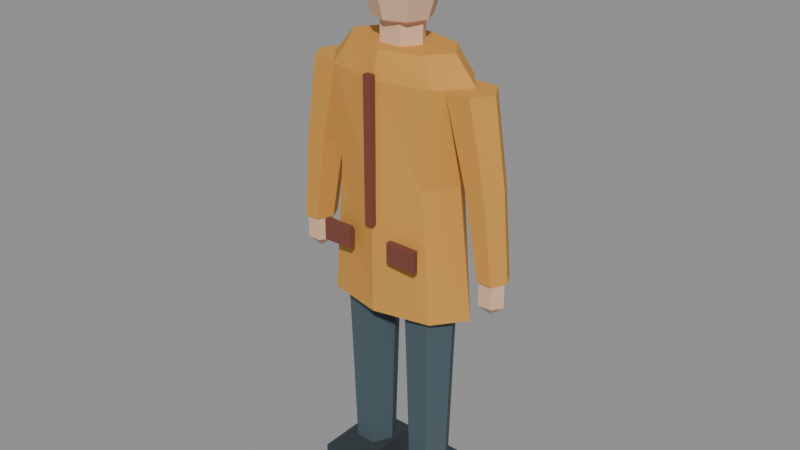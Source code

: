# Source: pedestrian-raincoat.lod0.blend  (saved by Blender 4.3.34; exported with 4.5.12 LTS)
import bpy
from mathutils import Matrix  # noqa: F401  (used for matrix-valued properties, if any)

bpy.ops.wm.read_factory_settings(use_empty=True)
scene = bpy.context.scene
scene.name = 'Scene'

# ---- materials (node trees are filled in below, after node groups)
mat_pedestrian_vertex_color_opaque = bpy.data.materials.new('pedestrian-vertex-color-opaque')

# ---- material node trees
mat_pedestrian_vertex_color_opaque.use_nodes = True; mat_pedestrian_vertex_color_opaque.node_tree.nodes.clear()
_N = mat_pedestrian_vertex_color_opaque.node_tree.nodes; _L = mat_pedestrian_vertex_color_opaque.node_tree.links
n0 = _N.new('ShaderNodeBsdfPrincipled'); n0.name = 'Principled BSDF'; n0.location = (10, 300)
n0.inputs[2].default_value = 0.88
n1 = _N.new('ShaderNodeOutputMaterial'); n1.name = 'Material Output'; n1.location = (300, 300)
n2 = _N.new('ShaderNodeVertexColor'); n2.name = 'Color Attribute'; n2.location = (0, 0)
n2.layer_name = 'Color'
_L.new(n0.outputs[0], n1.inputs[0])
_L.new(n2.outputs[0], n0.inputs[0])
n1.is_active_output = True

# ---- meshes
me_pedestrian_raincoat_merged_geometry = bpy.data.meshes.new('pedestrian-raincoat-merged-geometry')
me_pedestrian_raincoat_merged_geometry.from_pydata([(0.2316, 0.0, 0.6216), (0.1637, -0.08857, 0.6216), (1.418e-17, -0.1252, 0.6216), (-0.1637, -0.08857, 0.6216), (-0.2316, -1.534e-17, 0.6216), (-0.1637, 0.08857, 0.6216), (-4.254e-17, 0.1252, 0.6216), (0.1637, 0.08857, 0.6216), (0.1882, 0.0, 1.002), (0.133, -0.08857, 1.002), (1.152e-17, -0.1252, 1.002), (-0.133, -0.08857, 1.002), (-0.1882, -1.534e-17, 1.002), (-0.133, 0.08857, 1.002), (-3.456e-17, 0.1252, 1.002), (0.133, 0.08857, 1.002), (0.2267, 0.0, 1.271), (0.1603, -0.082, 1.271), (1.388e-17, -0.116, 1.271), (-0.1603, -0.082, 1.271), (-0.2267, -1.42e-17, 1.271), (-0.1603, 0.082, 1.271), (-4.165e-17, 0.116, 1.271), (0.1603, 0.082, 1.271), (0.164, 0.0, 1.345), (0.116, -0.06888, 1.345), (1.004e-17, -0.09742, 1.345), (-0.116, -0.06888, 1.345), (-0.164, -1.193e-17, 1.345), (-0.116, 0.06888, 1.345), (-3.013e-17, 0.09742, 1.345), (0.116, 0.06888, 1.345), (0.06309, 0.0, 1.308), (0.03154, -0.05142, 1.308), (-0.03154, -0.05142, 1.308), (-0.06309, -7.272e-18, 1.308), (-0.03154, 0.05142, 1.308), (0.03154, 0.05142, 1.308), (0.06309, 0.0, 1.419), (0.03154, -0.05142, 1.419), (-0.03154, -0.05142, 1.419), (-0.06309, -7.272e-18, 1.419), (-0.03154, 0.05142, 1.419), (0.03154, 0.05142, 1.419), (0.0, -0.002783, 1.369), (0.08069, -0.002783, 1.411), (0.05706, -0.0552, 1.411), (4.941e-18, -0.07692, 1.411), (-0.05706, -0.0552, 1.411), (-0.08069, -0.002783, 1.411), (-0.05706, 0.04964, 1.411), (-1.482e-17, 0.07135, 1.411), (0.05706, 0.04964, 1.411), (0.1141, -0.002783, 1.512), (0.08069, -0.07692, 1.512), (6.988e-18, -0.1076, 1.512), (-0.08069, -0.07692, 1.512), (-0.1141, -0.002783, 1.512), (-0.08069, 0.07135, 1.512), (-2.096e-17, 0.1021, 1.512), (0.08069, 0.07135, 1.512), (0.08069, -0.002783, 1.613), (0.05706, -0.0552, 1.613), (4.941e-18, -0.07692, 1.613), (-0.05706, -0.0552, 1.613), (-0.08069, -0.002783, 1.613), (-0.05706, 0.04964, 1.613), (-1.482e-17, 0.07135, 1.613), (0.05706, 0.04964, 1.613), (0.0, -0.002783, 1.655), (0.1048, 0.00835, 1.568), (0.07413, -0.06119, 1.568), (6.42e-18, -0.08999, 1.568), (-0.07413, -0.06119, 1.568), (-0.1048, 0.00835, 1.568), (-0.07413, 0.07789, 1.568), (-1.926e-17, 0.1067, 1.568), (0.07413, 0.07789, 1.568), (0.07979, 0.00835, 1.638), (0.05642, -0.04479, 1.638), (4.886e-18, -0.0668, 1.638), (-0.05642, -0.04479, 1.638), (-0.07979, 0.00835, 1.638), (-0.05642, 0.06149, 1.638), (-1.466e-17, 0.0835, 1.638), (0.05642, 0.06149, 1.638), (-0.04093, 0.0, 0.07886), (-0.07016, -0.05303, 0.07886), (-0.1286, -0.05303, 0.07886), (-0.1578, -7.499e-18, 0.07886), (-0.1286, 0.05303, 0.07886), (-0.07016, 0.05303, 0.07886), (-0.0298, 0.0, 0.4639), (-0.06459, -0.06267, 0.4639), (-0.1342, -0.06267, 0.4639), (-0.169, -8.862e-18, 0.4639), (-0.1342, 0.06267, 0.4639), (-0.06459, 0.06267, 0.4639), (-0.01496, 0.0, 0.8721), (-0.05717, -0.07392, 0.8721), (-0.1416, -0.07392, 0.8721), (-0.1838, -1.045e-17, 0.8721), (-0.1416, 0.07392, 0.8721), (-0.05717, 0.07392, 0.8721), (-0.1671, 0.0784, 0.0), (-0.03166, 0.0784, 0.0), (-0.03166, -0.1489, 0.0), (-0.1671, -0.1489, 0.0), (-0.1671, 0.0784, 0.1021), (-0.03166, 0.0784, 0.1021), (-0.03166, -0.1489, 0.1021), (-0.1671, -0.1489, 0.1021), (-0.2555, 0.0, 0.7747), (-0.2773, -0.04178, 0.7747), (-0.3209, -0.04178, 0.7747), (-0.3427, -5.908e-18, 0.7747), (-0.3209, 0.04178, 0.7747), (-0.2773, 0.04178, 0.7747), (-0.2087, 0.0, 1.025), (-0.237, -0.04901, 1.025), (-0.2936, -0.04901, 1.025), (-0.3219, -6.931e-18, 1.025), (-0.2936, 0.04901, 1.025), (-0.237, 0.04901, 1.025), (-0.1418, 0.0, 1.266), (-0.1775, -0.05785, 1.266), (-0.249, -0.05785, 1.266), (-0.2847, -8.181e-18, 1.266), (-0.249, 0.05785, 1.266), (-0.1775, 0.05785, 1.266), (-0.2991, -0.005567, 0.6717), (-0.2597, -0.005567, 0.7046), (-0.2794, -0.03549, 0.7046), (-0.3188, -0.03549, 0.7046), (-0.3385, -0.005567, 0.7046), (-0.3188, 0.02435, 0.7046), (-0.2794, 0.02435, 0.7046), (-0.2597, -0.005567, 0.7705), (-0.2794, -0.03549, 0.7705), (-0.3188, -0.03549, 0.7705), (-0.3385, -0.005567, 0.7705), (-0.3188, 0.02435, 0.7705), (-0.2794, 0.02435, 0.7705), (-0.2991, -0.005567, 0.8035), (0.1578, 0.0, 0.07886), (0.1286, -0.05303, 0.07886), (0.07016, -0.05303, 0.07886), (0.04093, -7.499e-18, 0.07886), (0.07016, 0.05303, 0.07886), (0.1286, 0.05303, 0.07886), (0.169, 0.0, 0.4639), (0.1342, -0.06267, 0.4639), (0.06459, -0.06267, 0.4639), (0.0298, -8.862e-18, 0.4639), (0.06459, 0.06267, 0.4639), (0.1342, 0.06267, 0.4639), (0.1838, 0.0, 0.8721), (0.1416, -0.07392, 0.8721), (0.05717, -0.07392, 0.8721), (0.01496, -1.045e-17, 0.8721), (0.05717, 0.07392, 0.8721), (0.1416, 0.07392, 0.8721), (0.03166, 0.0784, 0.0), (0.1671, 0.0784, 0.0), (0.1671, -0.1489, 0.0), (0.03166, -0.1489, 0.0), (0.03166, 0.0784, 0.1021), (0.1671, 0.0784, 0.1021), (0.1671, -0.1489, 0.1021), (0.03166, -0.1489, 0.1021), (0.3427, 0.0, 0.7747), (0.3209, -0.04178, 0.7747), (0.2773, -0.04178, 0.7747), (0.2555, -5.908e-18, 0.7747), (0.2773, 0.04178, 0.7747), (0.3209, 0.04178, 0.7747), (0.3219, 0.0, 1.025), (0.2936, -0.04901, 1.025), (0.237, -0.04901, 1.025), (0.2087, -6.931e-18, 1.025), (0.237, 0.04901, 1.025), (0.2936, 0.04901, 1.025), (0.2847, 0.0, 1.266), (0.249, -0.05785, 1.266), (0.1775, -0.05785, 1.266), (0.1418, -8.181e-18, 1.266), (0.1775, 0.05785, 1.266), (0.249, 0.05785, 1.266), (0.2991, -0.005567, 0.6717), (0.3385, -0.005567, 0.7046), (0.3188, -0.03549, 0.7046), (0.2794, -0.03549, 0.7046), (0.2597, -0.005567, 0.7046), (0.2794, 0.02435, 0.7046), (0.3188, 0.02435, 0.7046), (0.3385, -0.005567, 0.7705), (0.3188, -0.03549, 0.7705), (0.2794, -0.03549, 0.7705), (0.2597, -0.005567, 0.7705), (0.2794, 0.02435, 0.7705), (0.3188, 0.02435, 0.7705), (0.2991, -0.005567, 0.8035), (0.1234, 0.004639, 1.596), (0.08725, -0.07605, 1.596), (7.556e-18, -0.1095, 1.596), (-0.08725, -0.07605, 1.596), (-0.1234, 0.004639, 1.596), (-0.08725, 0.08533, 1.596), (-2.267e-17, 0.1188, 1.596), (0.08725, 0.08533, 1.596), (0.09742, 0.004639, 1.67), (0.06888, -0.06096, 1.67), (5.965e-18, -0.08814, 1.67), (-0.06888, -0.06096, 1.67), (-0.09742, 0.004639, 1.67), (-0.06888, 0.07024, 1.67), (-1.79e-17, 0.09742, 1.67), (0.06888, 0.07024, 1.67), (-0.01206, -0.1215, 0.8814), (0.01206, -0.1215, 0.8814), (0.01206, -0.1382, 0.8814), (-0.01206, -0.1382, 0.8814), (-0.01206, -0.1215, 1.29), (0.01206, -0.1215, 1.29), (0.01206, -0.1382, 1.29), (-0.01206, -0.1382, 1.29), (-0.1508, -0.1252, 0.7956), (-0.06262, -0.1252, 0.7956), (-0.06262, -0.1419, 0.7956), (-0.1508, -0.1419, 0.7956), (-0.1508, -0.1252, 0.8559), (-0.06262, -0.1252, 0.8559), (-0.06262, -0.1419, 0.8559), (-0.1508, -0.1419, 0.8559), (0.06262, -0.1252, 0.7956), (0.1508, -0.1252, 0.7956), (0.1508, -0.1419, 0.7956), (0.06262, -0.1419, 0.7956), (0.06262, -0.1252, 0.8559), (0.1508, -0.1252, 0.8559), (0.1508, -0.1419, 0.8559), (0.06262, -0.1419, 0.8559)], [], [(0, 8, 9), (0, 9, 1), (1, 9, 10), (1, 10, 2), (2, 10, 11), (2, 11, 3), (3, 11, 12), (3, 12, 4), (4, 12, 13), (4, 13, 5), (5, 13, 14), (5, 14, 6), (6, 14, 15), (6, 15, 7), (7, 15, 8), (7, 8, 0), (8, 16, 17), (8, 17, 9), (9, 17, 18), (9, 18, 10), (10, 18, 19), (10, 19, 11), (11, 19, 20), (11, 20, 12), (12, 20, 21), (12, 21, 13), (13, 21, 22), (13, 22, 14), (14, 22, 23), (14, 23, 15), (15, 23, 16), (15, 16, 8), (16, 24, 25), (16, 25, 17), (17, 25, 26), (17, 26, 18), (18, 26, 27), (18, 27, 19), (19, 27, 28), (19, 28, 20), (20, 28, 29), (20, 29, 21), (21, 29, 30), (21, 30, 22), (22, 30, 31), (22, 31, 23), (23, 31, 24), (23, 24, 16), (0, 1, 2), (24, 26, 25), (0, 2, 3), (24, 27, 26), (0, 3, 4), (24, 28, 27), (0, 4, 5), (24, 29, 28), (0, 5, 6), (24, 30, 29), (0, 6, 7), (24, 31, 30), (32, 38, 39), (32, 39, 33), (33, 39, 40), (33, 40, 34), (34, 40, 41), (34, 41, 35), (35, 41, 42), (35, 42, 36), (36, 42, 43), (36, 43, 37), (37, 43, 38), (37, 38, 32), (32, 33, 34), (38, 40, 39), (32, 34, 35), (38, 41, 40), (32, 35, 36), (38, 42, 41), (32, 36, 37), (38, 43, 42), (44, 45, 46), (44, 46, 47), (44, 47, 48), (44, 48, 49), (44, 49, 50), (44, 50, 51), (44, 51, 52), (44, 52, 45), (45, 53, 54), (45, 54, 46), (46, 54, 55), (46, 55, 47), (47, 55, 56), (47, 56, 48), (48, 56, 57), (48, 57, 49), (49, 57, 58), (49, 58, 50), (50, 58, 59), (50, 59, 51), (51, 59, 60), (51, 60, 52), (52, 60, 53), (52, 53, 45), (53, 61, 62), (53, 62, 54), (54, 62, 63), (54, 63, 55), (55, 63, 64), (55, 64, 56), (56, 64, 65), (56, 65, 57), (57, 65, 66), (57, 66, 58), (58, 66, 67), (58, 67, 59), (59, 67, 68), (59, 68, 60), (60, 68, 61), (60, 61, 53), (69, 62, 61), (69, 63, 62), (69, 64, 63), (69, 65, 64), (69, 66, 65), (69, 67, 66), (69, 68, 67), (69, 61, 68), (70, 78, 79), (70, 79, 71), (71, 79, 80), (71, 80, 72), (72, 80, 81), (72, 81, 73), (73, 81, 82), (73, 82, 74), (74, 82, 83), (74, 83, 75), (75, 83, 84), (75, 84, 76), (76, 84, 85), (76, 85, 77), (77, 85, 78), (77, 78, 70), (70, 71, 72), (78, 80, 79), (70, 72, 73), (78, 81, 80), (70, 73, 74), (78, 82, 81), (70, 74, 75), (78, 83, 82), (70, 75, 76), (78, 84, 83), (70, 76, 77), (78, 85, 84), (86, 92, 93), (86, 93, 87), (87, 93, 94), (87, 94, 88), (88, 94, 95), (88, 95, 89), (89, 95, 96), (89, 96, 90), (90, 96, 97), (90, 97, 91), (91, 97, 92), (91, 92, 86), (92, 98, 99), (92, 99, 93), (93, 99, 100), (93, 100, 94), (94, 100, 101), (94, 101, 95), (95, 101, 102), (95, 102, 96), (96, 102, 103), (96, 103, 97), (97, 103, 98), (97, 98, 92), (86, 87, 88), (98, 100, 99), (86, 88, 89), (98, 101, 100), (86, 89, 90), (98, 102, 101), (86, 90, 91), (98, 103, 102), (104, 105, 106), (104, 106, 107), (108, 111, 110), (108, 110, 109), (104, 108, 109), (104, 109, 105), (105, 109, 110), (105, 110, 106), (106, 110, 111), (106, 111, 107), (107, 111, 108), (107, 108, 104), (112, 118, 119), (112, 119, 113), (113, 119, 120), (113, 120, 114), (114, 120, 121), (114, 121, 115), (115, 121, 122), (115, 122, 116), (116, 122, 123), (116, 123, 117), (117, 123, 118), (117, 118, 112), (118, 124, 125), (118, 125, 119), (119, 125, 126), (119, 126, 120), (120, 126, 127), (120, 127, 121), (121, 127, 128), (121, 128, 122), (122, 128, 129), (122, 129, 123), (123, 129, 124), (123, 124, 118), (112, 113, 114), (124, 126, 125), (112, 114, 115), (124, 127, 126), (112, 115, 116), (124, 128, 127), (112, 116, 117), (124, 129, 128), (130, 131, 132), (130, 132, 133), (130, 133, 134), (130, 134, 135), (130, 135, 136), (130, 136, 131), (131, 137, 138), (131, 138, 132), (132, 138, 139), (132, 139, 133), (133, 139, 140), (133, 140, 134), (134, 140, 141), (134, 141, 135), (135, 141, 142), (135, 142, 136), (136, 142, 137), (136, 137, 131), (143, 138, 137), (143, 139, 138), (143, 140, 139), (143, 141, 140), (143, 142, 141), (143, 137, 142), (144, 150, 151), (144, 151, 145), (145, 151, 152), (145, 152, 146), (146, 152, 153), (146, 153, 147), (147, 153, 154), (147, 154, 148), (148, 154, 155), (148, 155, 149), (149, 155, 150), (149, 150, 144), (150, 156, 157), (150, 157, 151), (151, 157, 158), (151, 158, 152), (152, 158, 159), (152, 159, 153), (153, 159, 160), (153, 160, 154), (154, 160, 161), (154, 161, 155), (155, 161, 156), (155, 156, 150), (144, 145, 146), (156, 158, 157), (144, 146, 147), (156, 159, 158), (144, 147, 148), (156, 160, 159), (144, 148, 149), (156, 161, 160), (162, 163, 164), (162, 164, 165), (166, 169, 168), (166, 168, 167), (162, 166, 167), (162, 167, 163), (163, 167, 168), (163, 168, 164), (164, 168, 169), (164, 169, 165), (165, 169, 166), (165, 166, 162), (170, 176, 177), (170, 177, 171), (171, 177, 178), (171, 178, 172), (172, 178, 179), (172, 179, 173), (173, 179, 180), (173, 180, 174), (174, 180, 181), (174, 181, 175), (175, 181, 176), (175, 176, 170), (176, 182, 183), (176, 183, 177), (177, 183, 184), (177, 184, 178), (178, 184, 185), (178, 185, 179), (179, 185, 186), (179, 186, 180), (180, 186, 187), (180, 187, 181), (181, 187, 182), (181, 182, 176), (170, 171, 172), (182, 184, 183), (170, 172, 173), (182, 185, 184), (170, 173, 174), (182, 186, 185), (170, 174, 175), (182, 187, 186), (188, 189, 190), (188, 190, 191), (188, 191, 192), (188, 192, 193), (188, 193, 194), (188, 194, 189), (189, 195, 196), (189, 196, 190), (190, 196, 197), (190, 197, 191), (191, 197, 198), (191, 198, 192), (192, 198, 199), (192, 199, 193), (193, 199, 200), (193, 200, 194), (194, 200, 195), (194, 195, 189), (201, 196, 195), (201, 197, 196), (201, 198, 197), (201, 199, 198), (201, 200, 199), (201, 195, 200), (202, 210, 211), (202, 211, 203), (203, 211, 212), (203, 212, 204), (204, 212, 213), (204, 213, 205), (205, 213, 214), (205, 214, 206), (206, 214, 215), (206, 215, 207), (207, 215, 216), (207, 216, 208), (208, 216, 217), (208, 217, 209), (209, 217, 210), (209, 210, 202), (202, 203, 204), (210, 212, 211), (202, 204, 205), (210, 213, 212), (202, 205, 206), (210, 214, 213), (202, 206, 207), (210, 215, 214), (202, 207, 208), (210, 216, 215), (202, 208, 209), (210, 217, 216), (218, 219, 220), (218, 220, 221), (222, 225, 224), (222, 224, 223), (218, 222, 223), (218, 223, 219), (219, 223, 224), (219, 224, 220), (220, 224, 225), (220, 225, 221), (221, 225, 222), (221, 222, 218), (226, 227, 228), (226, 228, 229), (230, 233, 232), (230, 232, 231), (226, 230, 231), (226, 231, 227), (227, 231, 232), (227, 232, 228), (228, 232, 233), (228, 233, 229), (229, 233, 230), (229, 230, 226), (234, 235, 236), (234, 236, 237), (238, 241, 240), (238, 240, 239), (234, 238, 239), (234, 239, 235), (235, 239, 240), (235, 240, 236), (236, 240, 241), (236, 241, 237), (237, 241, 238), (237, 238, 234)])
_ca = me_pedestrian_raincoat_merged_geometry.color_attributes.new('Color', 'FLOAT_COLOR', 'POINT')
_ca.data.foreach_set('color', [0.65, 0.31, 0.055, 1.0, 0.65, 0.31, 0.055, 1.0, 0.65, 0.31, 0.055, 1.0, 0.65, 0.31, 0.055, 1.0, 0.65, 0.31, 0.055, 1.0, 0.65, 0.31, 0.055, 1.0, 0.65, 0.31, 0.055, 1.0, 0.65, 0.31, 0.055, 1.0, 0.65, 0.31, 0.055, 1.0, 0.65, 0.31, 0.055, 1.0, 0.65, 0.31, 0.055, 1.0, 0.65, 0.31, 0.055, 1.0, 0.65, 0.31, 0.055, 1.0, 0.65, 0.31, 0.055, 1.0, 0.65, 0.31, 0.055, 1.0, 0.65, 0.31, 0.055, 1.0, 0.65, 0.31, 0.055, 1.0, 0.65, 0.31, 0.055, 1.0, 0.65, 0.31, 0.055, 1.0, 0.65, 0.31, 0.055, 1.0, 0.65, 0.31, 0.055, 1.0, 0.65, 0.31, 0.055, 1.0, 0.65, 0.31, 0.055, 1.0, 0.65, 0.31, 0.055, 1.0, 0.65, 0.31, 0.055, 1.0, 0.65, 0.31, 0.055, 1.0, 0.65, 0.31, 0.055, 1.0, 0.65, 0.31, 0.055, 1.0, 0.65, 0.31, 0.055, 1.0, 0.65, 0.31, 0.055, 1.0, 0.65, 0.31, 0.055, 1.0, 0.65, 0.31, 0.055, 1.0, 0.76, 0.49, 0.32, 1.0, 0.76, 0.49, 0.32, 1.0, 0.76, 0.49, 0.32, 1.0, 0.76, 0.49, 0.32, 1.0, 0.76, 0.49, 0.32, 1.0, 0.76, 0.49, 0.32, 1.0, 0.76, 0.49, 0.32, 1.0, 0.76, 0.49, 0.32, 1.0, 0.76, 0.49, 0.32, 1.0, 0.76, 0.49, 0.32, 1.0, 0.76, 0.49, 0.32, 1.0, 0.76, 0.49, 0.32, 1.0, 0.76, 0.49, 0.32, 1.0, 0.76, 0.49, 0.32, 1.0, 0.76, 0.49, 0.32, 1.0, 0.76, 0.49, 0.32, 1.0, 0.76, 0.49, 0.32, 1.0, 0.76, 0.49, 0.32, 1.0, 0.76, 0.49, 0.32, 1.0, 0.76, 0.49, 0.32, 1.0, 0.76, 0.49, 0.32, 1.0, 0.76, 0.49, 0.32, 1.0, 0.76, 0.49, 0.32, 1.0, 0.76, 0.49, 0.32, 1.0, 0.76, 0.49, 0.32, 1.0, 0.76, 0.49, 0.32, 1.0, 0.76, 0.49, 0.32, 1.0, 0.76, 0.49, 0.32, 1.0, 0.76, 0.49, 0.32, 1.0, 0.76, 0.49, 0.32, 1.0, 0.76, 0.49, 0.32, 1.0, 0.76, 0.49, 0.32, 1.0, 0.76, 0.49, 0.32, 1.0, 0.76, 0.49, 0.32, 1.0, 0.76, 0.49, 0.32, 1.0, 0.76, 0.49, 0.32, 1.0, 0.76, 0.49, 0.32, 1.0, 0.76, 0.49, 0.32, 1.0, 0.095, 0.038, 0.018, 1.0, 0.095, 0.038, 0.018, 1.0, 0.095, 0.038, 0.018, 1.0, 0.095, 0.038, 0.018, 1.0, 0.095, 0.038, 0.018, 1.0, 0.095, 0.038, 0.018, 1.0, 0.095, 0.038, 0.018, 1.0, 0.095, 0.038, 0.018, 1.0, 0.095, 0.038, 0.018, 1.0, 0.095, 0.038, 0.018, 1.0, 0.095, 0.038, 0.018, 1.0, 0.095, 0.038, 0.018, 1.0, 0.095, 0.038, 0.018, 1.0, 0.095, 0.038, 0.018, 1.0, 0.095, 0.038, 0.018, 1.0, 0.095, 0.038, 0.018, 1.0, 0.065, 0.1, 0.12, 1.0, 0.065, 0.1, 0.12, 1.0, 0.065, 0.1, 0.12, 1.0, 0.065, 0.1, 0.12, 1.0, 0.065, 0.1, 0.12, 1.0, 0.065, 0.1, 0.12, 1.0, 0.065, 0.1, 0.12, 1.0, 0.065, 0.1, 0.12, 1.0, 0.065, 0.1, 0.12, 1.0, 0.065, 0.1, 0.12, 1.0, 0.065, 0.1, 0.12, 1.0, 0.065, 0.1, 0.12, 1.0, 0.065, 0.1, 0.12, 1.0, 0.065, 0.1, 0.12, 1.0, 0.065, 0.1, 0.12, 1.0, 0.065, 0.1, 0.12, 1.0, 0.065, 0.1, 0.12, 1.0, 0.065, 0.1, 0.12, 1.0, 0.032, 0.043, 0.05, 1.0, 0.032, 0.043, 0.05, 1.0, 0.032, 0.043, 0.05, 1.0, 0.032, 0.043, 0.05, 1.0, 0.032, 0.043, 0.05, 1.0, 0.032, 0.043, 0.05, 1.0, 0.032, 0.043, 0.05, 1.0, 0.032, 0.043, 0.05, 1.0, 0.65, 0.31, 0.055, 1.0, 0.65, 0.31, 0.055, 1.0, 0.65, 0.31, 0.055, 1.0, 0.65, 0.31, 0.055, 1.0, 0.65, 0.31, 0.055, 1.0, 0.65, 0.31, 0.055, 1.0, 0.65, 0.31, 0.055, 1.0, 0.65, 0.31, 0.055, 1.0, 0.65, 0.31, 0.055, 1.0, 0.65, 0.31, 0.055, 1.0, 0.65, 0.31, 0.055, 1.0, 0.65, 0.31, 0.055, 1.0, 0.65, 0.31, 0.055, 1.0, 0.65, 0.31, 0.055, 1.0, 0.65, 0.31, 0.055, 1.0, 0.65, 0.31, 0.055, 1.0, 0.65, 0.31, 0.055, 1.0, 0.65, 0.31, 0.055, 1.0, 0.76, 0.49, 0.32, 1.0, 0.76, 0.49, 0.32, 1.0, 0.76, 0.49, 0.32, 1.0, 0.76, 0.49, 0.32, 1.0, 0.76, 0.49, 0.32, 1.0, 0.76, 0.49, 0.32, 1.0, 0.76, 0.49, 0.32, 1.0, 0.76, 0.49, 0.32, 1.0, 0.76, 0.49, 0.32, 1.0, 0.76, 0.49, 0.32, 1.0, 0.76, 0.49, 0.32, 1.0, 0.76, 0.49, 0.32, 1.0, 0.76, 0.49, 0.32, 1.0, 0.76, 0.49, 0.32, 1.0, 0.065, 0.1, 0.12, 1.0, 0.065, 0.1, 0.12, 1.0, 0.065, 0.1, 0.12, 1.0, 0.065, 0.1, 0.12, 1.0, 0.065, 0.1, 0.12, 1.0, 0.065, 0.1, 0.12, 1.0, 0.065, 0.1, 0.12, 1.0, 0.065, 0.1, 0.12, 1.0, 0.065, 0.1, 0.12, 1.0, 0.065, 0.1, 0.12, 1.0, 0.065, 0.1, 0.12, 1.0, 0.065, 0.1, 0.12, 1.0, 0.065, 0.1, 0.12, 1.0, 0.065, 0.1, 0.12, 1.0, 0.065, 0.1, 0.12, 1.0, 0.065, 0.1, 0.12, 1.0, 0.065, 0.1, 0.12, 1.0, 0.065, 0.1, 0.12, 1.0, 0.032, 0.043, 0.05, 1.0, 0.032, 0.043, 0.05, 1.0, 0.032, 0.043, 0.05, 1.0, 0.032, 0.043, 0.05, 1.0, 0.032, 0.043, 0.05, 1.0, 0.032, 0.043, 0.05, 1.0, 0.032, 0.043, 0.05, 1.0, 0.032, 0.043, 0.05, 1.0, 0.65, 0.31, 0.055, 1.0, 0.65, 0.31, 0.055, 1.0, 0.65, 0.31, 0.055, 1.0, 0.65, 0.31, 0.055, 1.0, 0.65, 0.31, 0.055, 1.0, 0.65, 0.31, 0.055, 1.0, 0.65, 0.31, 0.055, 1.0, 0.65, 0.31, 0.055, 1.0, 0.65, 0.31, 0.055, 1.0, 0.65, 0.31, 0.055, 1.0, 0.65, 0.31, 0.055, 1.0, 0.65, 0.31, 0.055, 1.0, 0.65, 0.31, 0.055, 1.0, 0.65, 0.31, 0.055, 1.0, 0.65, 0.31, 0.055, 1.0, 0.65, 0.31, 0.055, 1.0, 0.65, 0.31, 0.055, 1.0, 0.65, 0.31, 0.055, 1.0, 0.76, 0.49, 0.32, 1.0, 0.76, 0.49, 0.32, 1.0, 0.76, 0.49, 0.32, 1.0, 0.76, 0.49, 0.32, 1.0, 0.76, 0.49, 0.32, 1.0, 0.76, 0.49, 0.32, 1.0, 0.76, 0.49, 0.32, 1.0, 0.76, 0.49, 0.32, 1.0, 0.76, 0.49, 0.32, 1.0, 0.76, 0.49, 0.32, 1.0, 0.76, 0.49, 0.32, 1.0, 0.76, 0.49, 0.32, 1.0, 0.76, 0.49, 0.32, 1.0, 0.76, 0.49, 0.32, 1.0, 0.19, 0.055, 0.035, 1.0, 0.19, 0.055, 0.035, 1.0, 0.19, 0.055, 0.035, 1.0, 0.19, 0.055, 0.035, 1.0, 0.19, 0.055, 0.035, 1.0, 0.19, 0.055, 0.035, 1.0, 0.19, 0.055, 0.035, 1.0, 0.19, 0.055, 0.035, 1.0, 0.19, 0.055, 0.035, 1.0, 0.19, 0.055, 0.035, 1.0, 0.19, 0.055, 0.035, 1.0, 0.19, 0.055, 0.035, 1.0, 0.19, 0.055, 0.035, 1.0, 0.19, 0.055, 0.035, 1.0, 0.19, 0.055, 0.035, 1.0, 0.19, 0.055, 0.035, 1.0, 0.19, 0.055, 0.035, 1.0, 0.19, 0.055, 0.035, 1.0, 0.19, 0.055, 0.035, 1.0, 0.19, 0.055, 0.035, 1.0, 0.19, 0.055, 0.035, 1.0, 0.19, 0.055, 0.035, 1.0, 0.19, 0.055, 0.035, 1.0, 0.19, 0.055, 0.035, 1.0, 0.19, 0.055, 0.035, 1.0, 0.19, 0.055, 0.035, 1.0, 0.19, 0.055, 0.035, 1.0, 0.19, 0.055, 0.035, 1.0, 0.19, 0.055, 0.035, 1.0, 0.19, 0.055, 0.035, 1.0, 0.19, 0.055, 0.035, 1.0, 0.19, 0.055, 0.035, 1.0, 0.19, 0.055, 0.035, 1.0, 0.19, 0.055, 0.035, 1.0, 0.19, 0.055, 0.035, 1.0, 0.19, 0.055, 0.035, 1.0, 0.19, 0.055, 0.035, 1.0, 0.19, 0.055, 0.035, 1.0, 0.19, 0.055, 0.035, 1.0, 0.19, 0.055, 0.035, 1.0])
me_pedestrian_raincoat_merged_geometry.materials.append(mat_pedestrian_vertex_color_opaque)
me_pedestrian_raincoat_merged_geometry.update()

# ---- objects
ob_pedestrian_body = bpy.data.objects.new('pedestrian-body', me_pedestrian_raincoat_merged_geometry)

# ---- transforms, parenting, visibility, modifiers, constraints
ob_pedestrian_body.location = (0.0, 0.0, 0.0)
_vg = ob_pedestrian_body.vertex_groups.new(name='torso')
_vg = ob_pedestrian_body.vertex_groups.new(name='head')
_vg = ob_pedestrian_body.vertex_groups.new(name='arm-left')
_vg = ob_pedestrian_body.vertex_groups.new(name='arm-right')
_vg = ob_pedestrian_body.vertex_groups.new(name='leg-left')
_vg = ob_pedestrian_body.vertex_groups.new(name='leg-right')

# ---- collection membership
scene.collection.objects.link(ob_pedestrian_body)

# ---- scene / render settings (as saved in the file)
scene.frame_start = 1; scene.frame_end = 250; scene.frame_set(1)
scene.render.engine = 'BLENDER_EEVEE_NEXT'
bpy.context.view_layer.update()

# ---- added for rendering (the .blend has no active camera and no usable light): camera, sun + grey world if the file has none
cam_auto = bpy.data.cameras.new('AutoCamera')
cam_auto.lens = 50.0
cam_auto.sensor_width = 36.0
cam_auto.clip_end = 1000.0
ob_auto_camera = bpy.data.objects.new('AutoCamera', cam_auto)
scene.collection.objects.link(ob_auto_camera)
ob_auto_camera.location = (1.68936, -2.03907, 2.18649)
ob_auto_camera.rotation_euler = (1.09748, -7.21219e-08, 0.694738)
scene.camera = ob_auto_camera
light_auto_sun = bpy.data.lights.new('AutoSun', 'SUN')
light_auto_sun.energy = 3.0
light_auto_sun.angle = 0.0523599
ob_auto_sun = bpy.data.objects.new('AutoSun', light_auto_sun)
scene.collection.objects.link(ob_auto_sun)
ob_auto_sun.rotation_euler = (0.872665, 0.174533, 0.523599)
if scene.world is None:
    world_auto = bpy.data.worlds.new('AutoWorld')
    world_auto.color = (0.3, 0.3, 0.3)
    scene.world = world_auto
bpy.context.view_layer.update()
